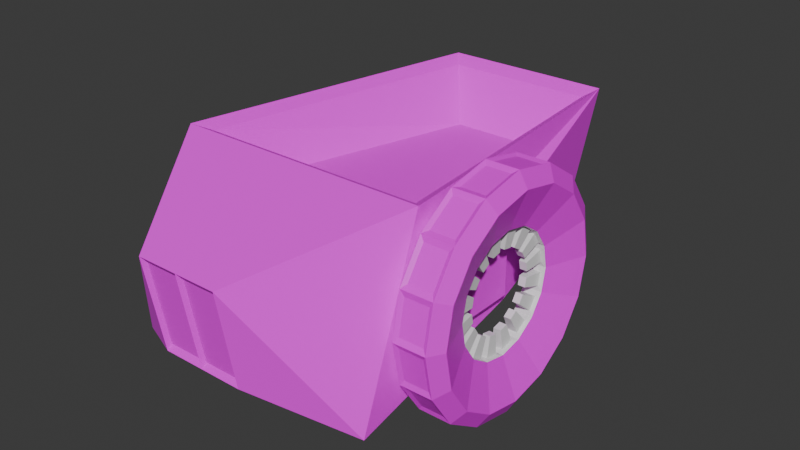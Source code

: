 # Source: Chasis.blend  (saved by Blender 5.1.30; exported with 4.5.12 LTS)
import bpy
from mathutils import Matrix  # noqa: F401  (used for matrix-valued properties, if any)

bpy.ops.wm.read_factory_settings(use_empty=True)
scene = bpy.context.scene
scene.name = 'Scene'

# ---- collections
col_collection = bpy.data.collections.new('Collection'); scene.collection.children.link(col_collection)

# ---- images (referenced by path relative to the original .blend; pixels are not part of the script)
import os
ASSET_DIR = os.environ.get("B2B_ASSET_DIR", "")  # directory of the original .blend (textures are referenced by path, not embedded)
HERE = os.path.dirname(os.path.abspath(__file__))  # packed textures are extracted next to this script under _unpacked/

def load_image(name, relpath, width, height, colorspace="sRGB"):
    """Load a texture the original file referenced (path relative to the .blend, or extracted next to this script)."""
    p = next((c for c in (os.path.join(HERE, relpath), os.path.join(ASSET_DIR, relpath)) if relpath and os.path.exists(c)), "")
    if p:
        img = bpy.data.images.load(p, check_existing=True)
        img.name = name
    else:  # same state as the original file: an image datablock whose file is absent (Cycles renders it pink)
        img = bpy.data.images.new(name, width, height)
        img.source = "FILE"
        img.filepath = "//" + (relpath or name)
    img.colorspace_settings.name = colorspace
    return img
img_metal_01_black_1_rust_png = load_image('Metal_01_Black_1_Rust.png', 'Metal_01_Black_1_Rust.png', 1024, 1024, 'sRGB')
img_s2_concrete_lines_3_grey_hor_png = load_image('s2 Concrete Lines 3 Grey Hor.png', 's2 Concrete Lines 3 Grey Hor.png', 1024, 1024, 'sRGB')

# ---- materials (node trees are filled in below, after node groups)
mat_material_001 = bpy.data.materials.new('Material.001')
mat_grills = bpy.data.materials.new('Grills')
mat_outer = bpy.data.materials.new('Outer')
mat_inner = bpy.data.materials.new('Inner')

# ---- material node trees
mat_material_001.use_nodes = True; mat_material_001.node_tree.nodes.clear()
_N = mat_material_001.node_tree.nodes; _L = mat_material_001.node_tree.links
n0 = _N.new('ShaderNodeBsdfPrincipled'); n0.name = 'Principled BSDF'; n0.location = (-200, 100)
n0.inputs[2].default_value = 1.0
n1 = _N.new('ShaderNodeOutputMaterial'); n1.name = 'Material Output'; n1.location = (200, 100)
n2 = _N.new('ShaderNodeTexImage'); n2.name = 'Image Texture'; n2.location = (-489, 122)
n2.image = img_metal_01_black_1_rust_png
n2.interpolation = 'Closest'
_L.new(n0.outputs[0], n1.inputs[0])
_L.new(n2.outputs[0], n0.inputs[0])
n1.is_active_output = True
mat_grills.use_nodes = True; mat_grills.node_tree.nodes.clear()
_N = mat_grills.node_tree.nodes; _L = mat_grills.node_tree.links
n0 = _N.new('ShaderNodeBsdfPrincipled'); n0.name = 'Principled BSDF'; n0.location = (-200, 100)
n0.inputs[2].default_value = 1.0
n1 = _N.new('ShaderNodeOutputMaterial'); n1.name = 'Material Output'; n1.location = (200, 100)
n2 = _N.new('ShaderNodeTexImage'); n2.name = 'Image Texture'; n2.location = (-514, 111)
n2.image = img_s2_concrete_lines_3_grey_hor_png
_L.new(n0.outputs[0], n1.inputs[0])
_L.new(n2.outputs[0], n0.inputs[0])
n1.is_active_output = True
mat_outer.use_nodes = True; mat_outer.node_tree.nodes.clear()
_N = mat_outer.node_tree.nodes; _L = mat_outer.node_tree.links
n0 = _N.new('ShaderNodeBsdfPrincipled'); n0.name = 'Principled BSDF'; n0.location = (-200, 100)
n1 = _N.new('ShaderNodeOutputMaterial'); n1.name = 'Material Output'; n1.location = (200, 100)
n2 = _N.new('ShaderNodeTexImage'); n2.name = 'Image Texture'; n2.location = (-512, 98)
n2.image = img_metal_01_black_1_rust_png
_L.new(n0.outputs[0], n1.inputs[0])
_L.new(n2.outputs[0], n0.inputs[0])
n1.is_active_output = True
mat_inner.use_nodes = True; mat_inner.node_tree.nodes.clear()
_N = mat_inner.node_tree.nodes; _L = mat_inner.node_tree.links
n0 = _N.new('ShaderNodeBsdfPrincipled'); n0.name = 'Principled BSDF'; n0.location = (-200, 100)
n1 = _N.new('ShaderNodeOutputMaterial'); n1.name = 'Material Output'; n1.location = (200, 100)
_L.new(n0.outputs[0], n1.inputs[0])
n1.is_active_output = True

# ---- world
world_world = bpy.data.worlds.new('World'); scene.world = world_world
world_world.use_nodes = True; world_world.node_tree.nodes.clear()
_N = world_world.node_tree.nodes; _L = world_world.node_tree.links
n0 = _N.new('ShaderNodeOutputWorld'); n0.name = 'World Output'; n0.location = (200, 100)
n1 = _N.new('ShaderNodeBackground'); n1.name = 'Background'; n1.location = (-200, 100)
n1.inputs[0].default_value = (0.05088, 0.05088, 0.05088, 1.0)
_L.new(n1.outputs[0], n0.inputs[0])
n0.is_active_output = True
world_world.color = (0.05088, 0.05088, 0.05088)
world_world.sun_shadow_jitter_overblur = 0.0

# ---- meshes
me_cube_002 = bpy.data.meshes.new('Cube.002')
me_cube_002.from_pydata([(0.3777, -0.5859, -0.2468), (0.3777, -0.3942, 0.2794), (0.2535, 0.4455, -0.118), (0.2535, 0.5859, 0.2468), (0.1242, -0.7313, -0.14), (0.1242, -0.7804, 0.14), (0.3368, -0.3533, 0.2577), (0.2213, 0.545, 0.2251), (0.2183, -0.2152, 0.1307), (0.1085, 0.4069, 0.09809), (2.561e-08, -0.5859, -0.2468), (1.723e-08, -0.3942, 0.2794), (-1.947e-08, 0.4455, -0.118), (-2.561e-08, 0.5859, 0.2468), (3.197e-08, -0.7313, -0.14), (3.411e-08, -0.7804, 0.14), (1.544e-08, -0.3533, 0.2577), (-2.382e-08, 0.545, 0.2251), (9.405e-09, -0.2152, 0.1307), (-1.778e-08, 0.4069, 0.09809), (0.3791, -0.2814, -0.1185), (0.3791, -0.2814, 0.1185), (0.3791, -0.04515, 0.1185), (0.3791, -0.04515, -0.1185), (0.4149, -0.2338, -0.07078), (0.4149, -0.2338, 0.07078), (0.4149, -0.09273, 0.07078), (0.4149, -0.09273, -0.07078), (0.008644, -0.765, 0.1205), (0.1155, -0.765, 0.1205), (0.1155, -0.7227, -0.1205), (0.008644, -0.7227, -0.1205), (-2.787e-08, 0.6375, 0.104), (0.1214, 0.6375, 0.104), (0.1214, 0.6375, 0.02465), (-2.787e-08, 0.6375, 0.02465)], [], [(15, 14, 31, 28), (1, 0, 20, 21), (10, 12, 2, 0), (0, 1, 5, 4), (10, 0, 4, 14), (6, 7, 9, 8), (11, 1, 6, 16), (1, 3, 7, 6), (19, 18, 8, 9), (16, 6, 8, 18), (7, 17, 19, 9), (1, 11, 15, 5), (14, 4, 30, 31), (3, 13, 17, 7), (20, 23, 27, 24), (0, 2, 23, 20), (3, 1, 21, 22), (2, 3, 22, 23), (27, 26, 25, 24), (21, 20, 24, 25), (22, 21, 25, 26), (23, 22, 26, 27), (2, 12, 35, 34), (4, 5, 29, 30), (5, 15, 28, 29), (30, 29, 28, 31), (35, 32, 33, 34), (13, 3, 33, 32), (3, 2, 34, 33)])
me_cube_002.polygons.foreach_set('material_index', [0, 0, 0, 0, 0, 0, 0, 0, 0, 0, 0, 0, 0, 0, 0, 0, 0, 0, 0, 0, 0, 0, 0, 0, 0, 1, 0, 0, 0])
_uv = me_cube_002.uv_layers.new(name='UVMap')
_uv.uv.foreach_set('vector', [0.7157, 0.8007, 0.5655, 0.6881, 0.5808, 0.6894, 0.7065, 0.7845, 0.02344, 0.2649, 0.3376, 0.1586, 0.2545, 0.3294, 0.1151, 0.3268, 0.543, 0.2102, 0.3948, 0.7925, 0.2529, 0.7627, 0.3376, 0.1586, 0.6707, 0.4618, 0.9673, 0.5924, 0.7376, 0.7332, 0.6187, 0.6331, 0.4988, 0.602, 0.6707, 0.4618, 0.6187, 0.6331, 0.5655, 0.6881, 0.9928, 0.006343, 0.9928, 0.5221, 0.8967, 0.4537, 0.9139, 0.09688, 0.9631, 0.8127, 0.9673, 0.5924, 0.9931, 0.6168, 0.9894, 0.8128, 0.02344, 0.2649, 0.03333, 0.8013, 0.007613, 0.7861, 0.000716, 0.2906, 0.8367, 0.4645, 0.7914, 0.1056, 0.9139, 0.09688, 0.8967, 0.4537, 0.7916, 0.0001506, 0.9928, 0.006343, 0.9139, 0.09688, 0.7914, 0.1056, 0.9928, 0.5221, 0.8693, 0.5646, 0.8367, 0.4645, 0.8967, 0.4537, 0.9673, 0.5924, 0.9631, 0.8127, 0.7157, 0.8007, 0.7376, 0.7332, 0.5655, 0.6881, 0.6187, 0.6331, 0.6217, 0.6453, 0.5808, 0.6894, 0.03333, 0.8013, 0.03515, 0.9227, 0.008576, 0.9196, 0.007613, 0.7861, 0.2545, 0.3294, 0.2453, 0.4671, 0.2178, 0.4356, 0.2228, 0.359, 0.3376, 0.1586, 0.2529, 0.7627, 0.2453, 0.4671, 0.2545, 0.3294, 0.03333, 0.8013, 0.02344, 0.2649, 0.1151, 0.3268, 0.1152, 0.4604, 0.2529, 0.7627, 0.03333, 0.8013, 0.1152, 0.4604, 0.2453, 0.4671, 0.2178, 0.4356, 0.1446, 0.4314, 0.1458, 0.3567, 0.2228, 0.359, 0.1151, 0.3268, 0.2545, 0.3294, 0.2228, 0.359, 0.1458, 0.3567, 0.1152, 0.4604, 0.1151, 0.3268, 0.1458, 0.3567, 0.1446, 0.4314, 0.2453, 0.4671, 0.1152, 0.4604, 0.1446, 0.4314, 0.2178, 0.4356, 0.2529, 0.7627, 0.2755, 0.9308, 0.13, 0.9529, 0.136, 0.8873, 0.6187, 0.6331, 0.7376, 0.7332, 0.7254, 0.7318, 0.6217, 0.6453, 0.7376, 0.7332, 0.7157, 0.8007, 0.7065, 0.7845, 0.7254, 0.7318, 0.6023, 0.3821, 0.6023, 0.02029, 0.7604, 0.02029, 0.7604, 0.3821, 0.13, 0.9529, 0.0753, 0.9473, 0.09321, 0.8824, 0.136, 0.8873, 0.03515, 0.9227, 0.03333, 0.8013, 0.09321, 0.8824, 0.0753, 0.9473, 0.03333, 0.8013, 0.2529, 0.7627, 0.136, 0.8873, 0.09321, 0.8824])
me_cube_002.materials.append(mat_material_001)
me_cube_002.materials.append(mat_grills)
me_cube_002.update()
me_torus = bpy.data.meshes.new('Torus')
me_torus.from_pydata([(0.07148, 0.2889, -4.205e-10), (-0.07148, 0.2889, 9.418e-09), (0.07148, 0.2669, 0.1105), (-0.07148, 0.2669, 0.1105), (0.07148, 0.2043, 0.2043), (-0.07148, 0.2043, 0.2043), (0.07148, 0.1105, 0.2669), (-0.07148, 0.1105, 0.2669), (0.07148, 1.407e-07, 0.2889), (-0.07148, 1.345e-07, 0.2889), (0.07148, -0.1105, 0.2669), (-0.07148, -0.1105, 0.2669), (0.07148, -0.2043, 0.2043), (-0.07148, -0.2043, 0.2043), (0.07148, -0.2669, 0.1105), (-0.07148, -0.2669, 0.1105), (0.07148, -0.2889, 2.418e-08), (-0.07148, -0.2889, 3.402e-08), (0.07148, -0.2669, -0.1105), (-0.07148, -0.2669, -0.1105), (0.07148, -0.2043, -0.2043), (-0.07148, -0.2043, -0.2043), (0.07148, -0.1105, -0.2669), (-0.07148, -0.1105, -0.2669), (0.07148, 1.407e-07, -0.2889), (-0.07148, 1.345e-07, -0.2889), (0.07148, 0.1105, -0.2669), (-0.07148, 0.1105, -0.2669), (0.07148, 0.2043, -0.2043), (-0.07148, 0.2043, -0.2043), (0.07148, 0.2669, -0.1105), (-0.07148, 0.2669, -0.1105), (0.04665, 0.3319, 1.146e-09), (-0.04665, 0.3319, 7.567e-09), (-0.04665, 0.3066, 0.127), (0.04665, 0.3066, 0.127), (-0.04665, 0.2347, 0.2347), (0.04665, 0.2347, 0.2347), (-0.04665, 0.127, 0.3066), (0.04665, 0.127, 0.3066), (-0.04665, 1.356e-07, 0.3319), (0.04665, 1.397e-07, 0.3319), (-0.04665, -0.127, 0.3066), (0.04665, -0.127, 0.3066), (-0.04665, -0.2347, 0.2347), (0.04665, -0.2347, 0.2347), (-0.04665, -0.3066, 0.127), (0.04665, -0.3066, 0.127), (-0.04665, -0.3319, 3.615e-08), (0.04665, -0.3319, 2.973e-08), (-0.04665, -0.3066, -0.127), (0.04665, -0.3066, -0.127), (-0.04665, -0.2347, -0.2347), (0.04665, -0.2347, -0.2347), (-0.04665, -0.127, -0.3066), (0.04665, -0.127, -0.3066), (-0.04665, 1.356e-07, -0.3319), (0.04665, 1.397e-07, -0.3319), (-0.04665, 0.127, -0.3066), (0.04665, 0.127, -0.3066), (-0.04665, 0.2347, -0.2347), (0.04665, 0.2347, -0.2347), (-0.04665, 0.3066, -0.127), (0.04665, 0.3066, -0.127), (0.02679, 0.1718, 4.874e-09), (0.02679, 0.1587, 0.06574), (-0.02679, 0.1718, 1.073e-08), (-0.02679, 0.1587, 0.06574), (0.02679, 0.1215, 0.1215), (-0.02679, 0.1215, 0.1215), (0.02679, 0.06574, 0.1587), (-0.02679, 0.06574, 0.1587), (0.02679, 1.128e-07, 0.1718), (-0.02679, 1.104e-07, 0.1718), (0.02679, -0.06574, 0.1587), (-0.02679, -0.06574, 0.1587), (0.02679, -0.1215, 0.1215), (-0.02679, -0.1215, 0.1215), (0.02679, -0.1587, 0.06574), (-0.02679, -0.1587, 0.06574), (0.02679, -0.1718, 1.95e-08), (-0.02679, -0.1718, 2.535e-08), (0.02679, -0.1587, -0.06574), (-0.02679, -0.1587, -0.06574), (0.02679, -0.1215, -0.1215), (-0.02679, -0.1215, -0.1215), (0.02679, -0.06574, -0.1587), (-0.02679, -0.06574, -0.1587), (0.02679, 1.128e-07, -0.1718), (-0.02679, 1.104e-07, -0.1718), (0.02679, 0.06574, -0.1587), (-0.02679, 0.06574, -0.1587), (0.02679, 0.1215, -0.1215), (-0.02679, 0.1215, -0.1215), (0.02679, 0.1587, -0.06574), (-0.02679, 0.1587, -0.06574), (-0.03515, 0.3234, 0.01459), (-0.03515, 0.3044, 0.1103), (0.03515, 0.3044, 0.1103), (0.03515, 0.3234, 0.01459), (-0.03515, 0.2932, 0.1373), (-0.03515, 0.239, 0.2184), (0.03515, 0.239, 0.2184), (0.03515, 0.2932, 0.1373), (-0.03515, 0.2184, 0.239), (-0.03515, 0.1373, 0.2932), (0.03515, 0.1373, 0.2932), (0.03515, 0.2184, 0.239), (-0.03515, 0.1103, 0.3044), (-0.03515, 0.01459, 0.3234), (0.03515, 0.01459, 0.3234), (0.03515, 0.1103, 0.3044), (-0.03515, -0.01459, 0.3234), (-0.03515, -0.1103, 0.3044), (0.03515, -0.1103, 0.3044), (0.03515, -0.01459, 0.3234), (-0.03515, -0.1373, 0.2932), (-0.03515, -0.2184, 0.239), (0.03515, -0.2184, 0.239), (0.03515, -0.1373, 0.2932), (-0.03515, -0.239, 0.2184), (-0.03515, -0.2932, 0.1373), (0.03515, -0.2932, 0.1373), (0.03515, -0.239, 0.2184), (-0.03515, -0.3044, 0.1103), (-0.03515, -0.3234, 0.01459), (0.03515, -0.3234, 0.01459), (0.03515, -0.3044, 0.1103), (-0.03515, -0.3234, -0.01459), (-0.03515, -0.3044, -0.1103), (0.03515, -0.3044, -0.1103), (0.03515, -0.3234, -0.01459), (-0.03515, -0.2932, -0.1373), (-0.03515, -0.239, -0.2184), (0.03515, -0.239, -0.2184), (0.03515, -0.2932, -0.1373), (-0.03515, -0.2184, -0.239), (-0.03515, -0.1373, -0.2932), (0.03515, -0.1373, -0.2932), (0.03515, -0.2184, -0.239), (-0.03515, -0.1103, -0.3044), (-0.03515, -0.01459, -0.3234), (0.03515, -0.01459, -0.3234), (0.03515, -0.1103, -0.3044), (-0.03515, 0.01459, -0.3234), (-0.03515, 0.1103, -0.3044), (0.03515, 0.1103, -0.3044), (0.03515, 0.01459, -0.3234), (-0.03515, 0.1373, -0.2932), (-0.03515, 0.2184, -0.239), (0.03515, 0.2184, -0.239), (0.03515, 0.1373, -0.2932), (-0.03515, 0.239, -0.2184), (-0.03515, 0.2932, -0.1373), (0.03515, 0.2932, -0.1373), (0.03515, 0.239, -0.2184), (0.03515, 0.3234, -0.01459), (0.03515, 0.3044, -0.1103), (-0.03515, 0.3044, -0.1103), (-0.03515, 0.3234, -0.01459), (0.01535, 0.1672, 0.01368), (0.01535, 0.1598, 0.05136), (-0.01535, 0.1598, 0.05136), (-0.01535, 0.1672, 0.01368), (0.01535, 0.1493, 0.07664), (0.01535, 0.1279, 0.1086), (-0.01535, 0.1279, 0.1086), (-0.01535, 0.1493, 0.07664), (0.01535, 0.1086, 0.1279), (0.01535, 0.07664, 0.1493), (-0.01535, 0.07664, 0.1493), (-0.01535, 0.1086, 0.1279), (0.01535, 0.05136, 0.1598), (0.01535, 0.01368, 0.1672), (-0.01535, 0.01368, 0.1672), (-0.01535, 0.05136, 0.1598), (0.01535, -0.01368, 0.1672), (0.01535, -0.05136, 0.1598), (-0.01535, -0.05136, 0.1598), (-0.01535, -0.01368, 0.1672), (0.01535, -0.07664, 0.1493), (0.01535, -0.1086, 0.1279), (-0.01535, -0.1086, 0.1279), (-0.01535, -0.07664, 0.1493), (0.01535, -0.1279, 0.1086), (0.01535, -0.1493, 0.07664), (-0.01535, -0.1493, 0.07664), (-0.01535, -0.1279, 0.1086), (0.01535, -0.1598, 0.05136), (0.01535, -0.1672, 0.01368), (-0.01535, -0.1672, 0.01368), (-0.01535, -0.1598, 0.05136), (0.01535, -0.1672, -0.01368), (0.01535, -0.1598, -0.05136), (-0.01535, -0.1598, -0.05136), (-0.01535, -0.1672, -0.01368), (0.01535, -0.1493, -0.07664), (0.01535, -0.1279, -0.1086), (-0.01535, -0.1279, -0.1086), (-0.01535, -0.1493, -0.07664), (0.01535, -0.1086, -0.1279), (0.01535, -0.07664, -0.1493), (-0.01535, -0.07664, -0.1493), (-0.01535, -0.1086, -0.1279), (0.01535, -0.05136, -0.1598), (0.01535, -0.01368, -0.1672), (-0.01535, -0.01368, -0.1672), (-0.01535, -0.05136, -0.1598), (0.01535, 0.01368, -0.1672), (0.01535, 0.05136, -0.1598), (-0.01535, 0.05136, -0.1598), (-0.01535, 0.01368, -0.1672), (0.01535, 0.07664, -0.1493), (0.01535, 0.1086, -0.1279), (-0.01535, 0.1086, -0.1279), (-0.01535, 0.07664, -0.1493), (0.01535, 0.1279, -0.1086), (0.01535, 0.1493, -0.07664), (-0.01535, 0.1493, -0.07664), (-0.01535, 0.1279, -0.1086), (0.01535, 0.1598, -0.05136), (0.01535, 0.1672, -0.01368), (-0.01535, 0.1672, -0.01368), (-0.01535, 0.1598, -0.05136), (0.0103, 0.1071, 0.03445), (0.0103, 0.1122, 0.009177), (-0.0103, 0.1071, 0.03445), (-0.0103, 0.1122, 0.009177), (0.0103, 0.08581, 0.07283), (0.0103, 0.1001, 0.0514), (-0.0103, 0.08581, 0.07283), (-0.0103, 0.1001, 0.0514), (0.0103, 0.0514, 0.1001), (0.0103, 0.07283, 0.08581), (-0.0103, 0.0514, 0.1001), (-0.0103, 0.07283, 0.08581), (0.0103, 0.009177, 0.1122), (0.0103, 0.03445, 0.1071), (-0.0103, 0.009177, 0.1122), (-0.0103, 0.03445, 0.1071), (0.0103, -0.03445, 0.1071), (0.0103, -0.009177, 0.1122), (-0.0103, -0.03445, 0.1071), (-0.0103, -0.009177, 0.1122), (0.0103, -0.07283, 0.08581), (0.0103, -0.0514, 0.1001), (-0.0103, -0.07283, 0.08581), (-0.0103, -0.0514, 0.1001), (0.0103, -0.1001, 0.0514), (0.0103, -0.08581, 0.07283), (-0.0103, -0.1001, 0.0514), (-0.0103, -0.08581, 0.07283), (0.0103, -0.1122, 0.009177), (0.0103, -0.1071, 0.03445), (-0.0103, -0.1122, 0.009177), (-0.0103, -0.1071, 0.03445), (0.0103, -0.1071, -0.03445), (0.0103, -0.1122, -0.009177), (-0.0103, -0.1071, -0.03445), (-0.0103, -0.1122, -0.009177), (0.0103, -0.08581, -0.07283), (0.0103, -0.1001, -0.0514), (-0.0103, -0.08581, -0.07283), (-0.0103, -0.1001, -0.0514), (0.0103, -0.0514, -0.1001), (0.0103, -0.07283, -0.08581), (-0.0103, -0.0514, -0.1001), (-0.0103, -0.07283, -0.08581), (0.0103, -0.009177, -0.1122), (0.0103, -0.03445, -0.1071), (-0.0103, -0.009177, -0.1122), (-0.0103, -0.03445, -0.1071), (0.0103, 0.03445, -0.1071), (0.0103, 0.009177, -0.1122), (-0.0103, 0.03445, -0.1071), (-0.0103, 0.009177, -0.1122), (0.0103, 0.07283, -0.08581), (0.0103, 0.0514, -0.1001), (-0.0103, 0.07283, -0.08581), (-0.0103, 0.0514, -0.1001), (0.0103, 0.1001, -0.0514), (0.0103, 0.08581, -0.07283), (-0.0103, 0.1001, -0.0514), (-0.0103, 0.08581, -0.07283), (0.0103, 0.1122, -0.009177), (0.0103, 0.1071, -0.03445), (-0.0103, 0.1122, -0.009177), (-0.0103, 0.1071, -0.03445)], [], [(13, 11, 75, 77), (20, 22, 86, 84), (2, 4, 68, 65), (21, 19, 83, 85), (3, 1, 66, 67), (28, 30, 94, 92), (10, 12, 76, 74), (29, 27, 91, 93), (11, 9, 73, 75), (18, 20, 84, 82), (19, 17, 81, 83), (0, 2, 65, 64), (26, 28, 92, 90), (8, 10, 74, 72), (27, 25, 89, 91), (9, 7, 71, 73), (63, 32, 0, 30), (32, 35, 2, 0), (1, 3, 34, 33), (31, 1, 33, 62), (3, 5, 36, 34), (35, 37, 4, 2), (5, 7, 38, 36), (37, 39, 6, 4), (7, 9, 40, 38), (39, 41, 8, 6), (9, 11, 42, 40), (41, 43, 10, 8), (11, 13, 44, 42), (43, 45, 12, 10), (13, 15, 46, 44), (45, 47, 14, 12), (15, 17, 48, 46), (47, 49, 16, 14), (17, 19, 50, 48), (49, 51, 18, 16), (19, 21, 52, 50), (51, 53, 20, 18), (21, 23, 54, 52), (53, 55, 22, 20), (23, 25, 56, 54), (55, 57, 24, 22), (25, 27, 58, 56), (57, 59, 26, 24), (27, 29, 60, 58), (59, 61, 28, 26), (29, 31, 62, 60), (61, 63, 30, 28), (285, 284, 286, 287), (281, 280, 282, 283), (277, 276, 278, 279), (273, 272, 274, 275), (269, 268, 270, 271), (265, 264, 266, 267), (261, 260, 262, 263), (257, 256, 258, 259), (253, 252, 254, 255), (249, 248, 250, 251), (245, 244, 246, 247), (241, 240, 242, 243), (237, 236, 238, 239), (233, 232, 234, 235), (229, 228, 230, 231), (225, 224, 226, 227), (31, 29, 93, 95), (12, 14, 78, 76), (30, 0, 64, 94), (5, 3, 67, 69), (23, 21, 85, 87), (1, 31, 95, 66), (4, 6, 70, 68), (22, 24, 88, 86), (15, 13, 77, 79), (14, 16, 80, 78), (7, 5, 69, 71), (25, 23, 87, 89), (6, 8, 72, 70), (24, 26, 90, 88), (17, 15, 79, 81), (16, 18, 82, 80), (96, 97, 98, 99), (34, 97, 96, 33), (35, 98, 97, 34), (32, 99, 98, 35), (33, 96, 99, 32), (100, 101, 102, 103), (36, 101, 100, 34), (37, 102, 101, 36), (35, 103, 102, 37), (34, 100, 103, 35), (104, 105, 106, 107), (38, 105, 104, 36), (39, 106, 105, 38), (37, 107, 106, 39), (36, 104, 107, 37), (108, 109, 110, 111), (40, 109, 108, 38), (41, 110, 109, 40), (39, 111, 110, 41), (38, 108, 111, 39), (112, 113, 114, 115), (42, 113, 112, 40), (43, 114, 113, 42), (41, 115, 114, 43), (40, 112, 115, 41), (116, 117, 118, 119), (44, 117, 116, 42), (45, 118, 117, 44), (43, 119, 118, 45), (42, 116, 119, 43), (120, 121, 122, 123), (46, 121, 120, 44), (47, 122, 121, 46), (45, 123, 122, 47), (44, 120, 123, 45), (124, 125, 126, 127), (48, 125, 124, 46), (49, 126, 125, 48), (47, 127, 126, 49), (46, 124, 127, 47), (128, 129, 130, 131), (50, 129, 128, 48), (51, 130, 129, 50), (49, 131, 130, 51), (48, 128, 131, 49), (132, 133, 134, 135), (52, 133, 132, 50), (53, 134, 133, 52), (51, 135, 134, 53), (50, 132, 135, 51), (136, 137, 138, 139), (54, 137, 136, 52), (55, 138, 137, 54), (53, 139, 138, 55), (52, 136, 139, 53), (140, 141, 142, 143), (56, 141, 140, 54), (57, 142, 141, 56), (55, 143, 142, 57), (54, 140, 143, 55), (144, 145, 146, 147), (58, 145, 144, 56), (59, 146, 145, 58), (57, 147, 146, 59), (56, 144, 147, 57), (148, 149, 150, 151), (60, 149, 148, 58), (61, 150, 149, 60), (59, 151, 150, 61), (58, 148, 151, 59), (152, 153, 154, 155), (62, 153, 152, 60), (63, 154, 153, 62), (61, 155, 154, 63), (60, 152, 155, 61), (156, 157, 158, 159), (63, 157, 156, 32), (62, 158, 157, 63), (33, 159, 158, 62), (32, 156, 159, 33), (196, 197, 260, 261), (65, 161, 160, 64), (67, 162, 161, 65), (66, 163, 162, 67), (64, 160, 163, 66), (210, 211, 275, 274), (68, 165, 164, 65), (69, 166, 165, 68), (67, 167, 166, 69), (65, 164, 167, 67), (171, 168, 233, 235), (70, 169, 168, 68), (71, 170, 169, 70), (69, 171, 170, 71), (68, 168, 171, 69), (209, 210, 274, 272), (72, 173, 172, 70), (73, 174, 173, 72), (71, 175, 174, 73), (70, 172, 175, 71), (223, 220, 285, 287), (74, 177, 176, 72), (75, 178, 177, 74), (73, 179, 178, 75), (72, 176, 179, 73), (170, 171, 235, 234), (76, 181, 180, 74), (77, 182, 181, 76), (75, 183, 182, 77), (74, 180, 183, 75), (208, 209, 272, 273), (78, 185, 184, 76), (79, 186, 185, 78), (77, 187, 186, 79), (76, 184, 187, 77), (222, 223, 287, 286), (80, 189, 188, 78), (81, 190, 189, 80), (79, 191, 190, 81), (78, 188, 191, 79), (169, 170, 234, 232), (82, 193, 192, 80), (83, 194, 193, 82), (81, 195, 194, 83), (80, 192, 195, 81), (183, 180, 245, 247), (84, 197, 196, 82), (85, 198, 197, 84), (83, 199, 198, 85), (82, 196, 199, 83), (221, 222, 286, 284), (86, 201, 200, 84), (87, 202, 201, 86), (85, 203, 202, 87), (84, 200, 203, 85), (168, 169, 232, 233), (88, 205, 204, 86), (89, 206, 205, 88), (87, 207, 206, 89), (86, 204, 207, 87), (182, 183, 247, 246), (90, 209, 208, 88), (91, 210, 209, 90), (89, 211, 210, 91), (88, 208, 211, 89), (220, 221, 284, 285), (92, 213, 212, 90), (93, 214, 213, 92), (91, 215, 214, 93), (90, 212, 215, 91), (181, 182, 246, 244), (94, 217, 216, 92), (95, 218, 217, 94), (93, 219, 218, 95), (92, 216, 219, 93), (195, 192, 257, 259), (64, 221, 220, 94), (66, 222, 221, 64), (95, 223, 222, 66), (94, 220, 223, 95), (211, 208, 273, 275), (197, 198, 262, 260), (198, 199, 263, 262), (184, 185, 248, 249), (199, 196, 261, 263), (185, 186, 250, 248), (186, 187, 251, 250), (172, 173, 236, 237), (187, 184, 249, 251), (173, 174, 238, 236), (212, 213, 276, 277), (174, 175, 239, 238), (160, 161, 224, 225), (213, 214, 278, 276), (175, 172, 237, 239), (161, 162, 226, 224), (214, 215, 279, 278), (200, 201, 264, 265), (162, 163, 227, 226), (215, 212, 277, 279), (201, 202, 266, 264), (163, 160, 225, 227), (202, 203, 267, 266), (188, 189, 252, 253), (203, 200, 265, 267), (189, 190, 254, 252), (190, 191, 255, 254), (176, 177, 240, 241), (191, 188, 253, 255), (177, 178, 242, 240), (216, 217, 280, 281), (178, 179, 243, 242), (164, 165, 228, 229), (217, 218, 282, 280), (179, 176, 241, 243), (165, 166, 230, 228), (218, 219, 283, 282), (204, 205, 268, 269), (166, 167, 231, 230), (219, 216, 281, 283), (205, 206, 270, 268), (167, 164, 229, 231), (206, 207, 271, 270), (192, 193, 256, 257), (207, 204, 269, 271), (193, 194, 258, 256), (194, 195, 259, 258), (180, 181, 244, 245)])
me_torus.polygons.foreach_set('material_index', [0, 0, 0, 0, 0, 0, 0, 0, 0, 0, 0, 0, 0, 0, 0, 0, 0, 0, 0, 0, 0, 0, 0, 0, 0, 0, 0, 0, 0, 0, 0, 0, 0, 0, 0, 0, 0, 0, 0, 0, 0, 0, 0, 0, 0, 0, 0, 0, 1, 1, 1, 1, 1, 1, 1, 1, 1, 1, 1, 1, 1, 1, 1, 1, 0, 0, 0, 0, 0, 0, 0, 0, 0, 0, 0, 0, 0, 0, 0, 0, 0, 0, 0, 0, 0, 0, 0, 0, 0, 0, 0, 0, 0, 0, 0, 0, 0, 0, 0, 0, 0, 0, 0, 0, 0, 0, 0, 0, 0, 0, 0, 0, 0, 0, 0, 0, 0, 0, 0, 0, 0, 0, 0, 0, 0, 0, 0, 0, 0, 0, 0, 0, 0, 0, 0, 0, 0, 0, 0, 0, 0, 0, 0, 0, 0, 0, 0, 0, 0, 0, 0, 0, 0, 0, 0, 0, 0, 0, 0, 0, 1, 1, 1, 1, 1, 1, 1, 1, 1, 1, 1, 1, 1, 1, 1, 1, 1, 1, 1, 1, 1, 1, 1, 1, 1, 1, 1, 1, 1, 1, 1, 1, 1, 1, 1, 1, 1, 1, 1, 1, 1, 1, 1, 1, 1, 1, 1, 1, 1, 1, 1, 1, 1, 1, 1, 1, 1, 1, 1, 1, 1, 1, 1, 1, 1, 1, 1, 1, 1, 1, 1, 1, 1, 1, 1, 1, 1, 1, 1, 1, 1, 1, 1, 1, 1, 1, 1, 1, 1, 1, 1, 1, 1, 1, 1, 1, 1, 1, 1, 1, 1, 1, 1, 1, 1, 1, 1, 1, 1, 1, 1, 1, 1, 1, 1, 1, 1, 1, 1, 1, 1, 1, 1, 1, 1, 1, 1, 1])
_uv = me_torus.uv_layers.new(name='UVMap')
_uv.uv.foreach_set('vector', [0.07772, 0.3654, 0.07599, 0.4255, 0.01063, 0.4114, 0.01166, 0.3757, 0.1713, 0.1271, 0.1703, 0.06594, 0.2374, 0.07721, 0.238, 0.1136, 0.171, 0.6748, 0.1704, 0.6129, 0.2383, 0.6248, 0.2386, 0.6617, 0.07568, 0.1279, 0.07683, 0.1879, 0.01107, 0.177, 0.01038, 0.1413, 0.07255, 0.6744, 0.07341, 0.7376, 0.004125, 0.7258, 0.003615, 0.6882, 0.1721, 0.8676, 0.1739, 0.8026, 0.2446, 0.8177, 0.2436, 0.8564, 0.1719, 0.4263, 0.1707, 0.3652, 0.2377, 0.3762, 0.2384, 0.4125, 0.07196, 0.8675, 0.07268, 0.9307, 0.003423, 0.9187, 0.002994, 0.8811, 0.07599, 0.4255, 0.07317, 0.4881, 0.005278, 0.4723, 0.006954, 0.4351, 0.1698, 0.188, 0.1713, 0.1271, 0.2376, 0.1411, 0.2367, 0.1773, 0.07683, 0.1879, 0.07834, 0.2469, 0.01348, 0.2366, 0.01258, 0.2015, 0.1722, 0.738, 0.171, 0.6748, 0.2402, 0.6862, 0.241, 0.7238, 0.1709, 0.9308, 0.1721, 0.8676, 0.2409, 0.8817, 0.2402, 0.9192, 0.1728, 0.4891, 0.1719, 0.4263, 0.2408, 0.438, 0.2413, 0.4754, 0.07268, 0.9307, 0.06774, 0.9936, 1.104e-08, 0.9755, 0.002939, 0.9381, 0.07317, 0.4881, 0.07464, 0.551, 0.005586, 0.5398, 0.004713, 0.5024, 0.146, 0.8025, 0.1457, 0.7381, 0.1722, 0.738, 0.1739, 0.8026, 0.1457, 0.7381, 0.145, 0.6747, 0.171, 0.6748, 0.1722, 0.738, 0.07341, 0.7376, 0.07255, 0.6744, 0.0994, 0.6747, 0.09904, 0.7379, 0.07094, 0.8024, 0.07341, 0.7376, 0.09904, 0.7379, 0.09876, 0.8027, 0.07255, 0.6744, 0.07522, 0.6123, 0.09993, 0.6126, 0.0994, 0.6747, 0.145, 0.6747, 0.1449, 0.6126, 0.1704, 0.6129, 0.171, 0.6748, 0.07522, 0.6123, 0.07464, 0.551, 0.1004, 0.551, 0.09993, 0.6126, 0.1449, 0.6126, 0.1457, 0.5512, 0.1704, 0.5517, 0.1704, 0.6129, 0.07464, 0.551, 0.07317, 0.4881, 0.1001, 0.4884, 0.1004, 0.551, 0.1457, 0.5512, 0.1459, 0.4888, 0.1728, 0.4891, 0.1704, 0.5517, 0.07317, 0.4881, 0.07599, 0.4255, 0.1015, 0.4259, 0.1001, 0.4884, 0.1459, 0.4888, 0.1463, 0.4262, 0.1719, 0.4263, 0.1728, 0.4891, 0.07599, 0.4255, 0.07772, 0.3654, 0.1016, 0.3655, 0.1015, 0.4259, 0.1463, 0.4262, 0.1456, 0.3652, 0.1707, 0.3652, 0.1719, 0.4263, 0.07772, 0.3654, 0.07685, 0.3057, 0.1023, 0.3058, 0.1016, 0.3655, 0.1456, 0.3652, 0.1455, 0.3055, 0.17, 0.3055, 0.1707, 0.3652, 0.07685, 0.3057, 0.07834, 0.2469, 0.1019, 0.2469, 0.1023, 0.3058, 0.1455, 0.3055, 0.145, 0.2466, 0.1685, 0.2466, 0.17, 0.3055, 0.07834, 0.2469, 0.07683, 0.1879, 0.1014, 0.1878, 0.1019, 0.2469, 0.145, 0.2466, 0.1451, 0.1879, 0.1698, 0.188, 0.1685, 0.2466, 0.07683, 0.1879, 0.07568, 0.1279, 0.1008, 0.1278, 0.1014, 0.1878, 0.1451, 0.1879, 0.1451, 0.127, 0.1713, 0.1271, 0.1698, 0.188, 0.07568, 0.1279, 0.07389, 0.06696, 0.09992, 0.0661, 0.1008, 0.1278, 0.1451, 0.127, 0.1453, 0.06529, 0.1703, 0.06594, 0.1713, 0.1271, 0.07389, 0.06696, 0.07083, 0.005984, 0.09708, 0.000118, 0.09992, 0.0661, 0.1453, 0.06529, 0.1477, -2.207e-08, 0.1735, 0.005877, 0.1703, 0.06594, 0.06774, 0.9936, 0.07268, 0.9307, 0.09823, 0.9316, 0.09536, 1.0, 0.1481, 0.9998, 0.1454, 0.9315, 0.1709, 0.9308, 0.1757, 0.9935, 0.07268, 0.9307, 0.07196, 0.8675, 0.0985, 0.8676, 0.09823, 0.9316, 0.1454, 0.9315, 0.1455, 0.8675, 0.1721, 0.8676, 0.1709, 0.9308, 0.07196, 0.8675, 0.07094, 0.8024, 0.09876, 0.8027, 0.0985, 0.8676, 0.1455, 0.8675, 0.146, 0.8025, 0.1739, 0.8026, 0.1721, 0.8676, 0.5386, 0.1893, 0.5386, 0.1885, 0.5395, 0.189, 0.539, 0.1897, 0.5397, 0.1091, 0.5397, 0.1099, 0.5388, 0.1094, 0.5393, 0.1087, 0.5388, 0.03466, 0.5393, 0.03396, 0.5397, 0.03443, 0.5397, 0.03518, 0.4495, 0.08234, 0.4198, 0.02376, 0.4666, 9.029e-09, 0.4964, 0.05859, 0.3698, 0.1363, 0.3023, 0.1372, 0.3016, 0.08324, 0.3691, 0.08234, 0.3454, 0.7403, 0.3454, 0.741, 0.3445, 0.7405, 0.345, 0.7399, 0.3452, 0.6719, 0.3447, 0.6725, 0.3443, 0.6721, 0.3443, 0.6714, 0.3492, 0.3857, 0.3492, 0.3858, 0.3492, 0.3858, 0.3491, 0.3857, 0.3454, 0.8144, 0.3454, 0.8151, 0.3445, 0.8146, 0.345, 0.814, 0.3476, 0.2458, 0.3478, 0.2461, 0.3475, 0.246, 0.3472, 0.2456, 0.3472, 0.5973, 0.3458, 0.5984, 0.3447, 0.5974, 0.346, 0.5963, 0.3451, 0.4586, 0.3466, 0.4577, 0.3475, 0.4586, 0.3462, 0.4596, 0.3476, 0.3152, 0.3478, 0.3155, 0.3475, 0.3154, 0.3472, 0.3151, 0.3441, 0.8941, 0.344, 0.8934, 0.3449, 0.8939, 0.3444, 0.8945, 0.3492, 0.1756, 0.3492, 0.1756, 0.3493, 0.1756, 0.3493, 0.1757, 0.3451, 0.5281, 0.3466, 0.5272, 0.3475, 0.5281, 0.3462, 0.5291, 0.07094, 0.8024, 0.07196, 0.8675, 0.0006098, 0.8555, 2.207e-08, 0.8168, 0.1707, 0.3652, 0.17, 0.3055, 0.2355, 0.3168, 0.2359, 0.3524, 0.1739, 0.8026, 0.1722, 0.738, 0.2432, 0.7493, 0.2442, 0.7877, 0.07522, 0.6123, 0.07255, 0.6744, 0.005117, 0.6589, 0.006707, 0.6219, 0.07389, 0.06696, 0.07568, 0.1279, 0.008644, 0.1175, 0.00758, 0.08127, 0.07341, 0.7376, 0.07094, 0.8024, 0.0005858, 0.7866, 0.002054, 0.7481, 0.1704, 0.6129, 0.1704, 0.5517, 0.2373, 0.564, 0.2374, 0.6004, 0.1703, 0.06594, 0.1735, 0.005877, 0.2386, 0.02159, 0.2366, 0.0573, 0.07685, 0.3057, 0.07772, 0.3654, 0.0123, 0.3542, 0.01179, 0.3187, 0.17, 0.3055, 0.1685, 0.2466, 0.2332, 0.2569, 0.2341, 0.2919, 0.07464, 0.551, 0.07522, 0.6123, 0.008107, 0.6005, 0.007764, 0.564, 0.07083, 0.005984, 0.07389, 0.06696, 0.006608, 0.05794, 0.004791, 0.02168, 0.1704, 0.5517, 0.1728, 0.4891, 0.2408, 0.5044, 0.2393, 0.5416, 0.1757, 0.9935, 0.1709, 0.9308, 0.2405, 0.9384, 0.2433, 0.9757, 0.07834, 0.2469, 0.07685, 0.3057, 0.0129, 0.2922, 0.01378, 0.2572, 0.1685, 0.2466, 0.1698, 0.188, 0.2336, 0.2013, 0.2328, 0.2362, 0.1053, 0.7296, 0.1056, 0.6829, 0.1389, 0.6829, 0.1393, 0.7297, 0.0994, 0.6747, 0.1056, 0.6829, 0.1053, 0.7296, 0.09904, 0.7379, 0.145, 0.6747, 0.1389, 0.6829, 0.1056, 0.6829, 0.0994, 0.6747, 0.1457, 0.7381, 0.1393, 0.7297, 0.1389, 0.6829, 0.145, 0.6747, 0.09904, 0.7379, 0.1053, 0.7296, 0.1393, 0.7297, 0.1457, 0.7381, 0.1057, 0.6666, 0.106, 0.6208, 0.1388, 0.6206, 0.1388, 0.6665, 0.09993, 0.6126, 0.106, 0.6208, 0.1057, 0.6666, 0.0994, 0.6747, 0.1449, 0.6126, 0.1388, 0.6206, 0.106, 0.6208, 0.09993, 0.6126, 0.145, 0.6747, 0.1388, 0.6665, 0.1388, 0.6206, 0.1449, 0.6126, 0.0994, 0.6747, 0.1057, 0.6666, 0.1388, 0.6665, 0.145, 0.6747, 0.1061, 0.6046, 0.1064, 0.5592, 0.1395, 0.5593, 0.1389, 0.6046, 0.1004, 0.551, 0.1064, 0.5592, 0.1061, 0.6046, 0.09993, 0.6126, 0.1457, 0.5512, 0.1395, 0.5593, 0.1064, 0.5592, 0.1004, 0.551, 0.1449, 0.6126, 0.1389, 0.6046, 0.1395, 0.5593, 0.1457, 0.5512, 0.09993, 0.6126, 0.1061, 0.6046, 0.1389, 0.6046, 0.1449, 0.6126, 0.1065, 0.5429, 0.1064, 0.4966, 0.1397, 0.497, 0.1395, 0.5431, 0.1001, 0.4884, 0.1064, 0.4966, 0.1065, 0.5429, 0.1004, 0.551, 0.1459, 0.4888, 0.1397, 0.497, 0.1064, 0.4966, 0.1001, 0.4884, 0.1457, 0.5512, 0.1395, 0.5431, 0.1397, 0.497, 0.1459, 0.4888, 0.1004, 0.551, 0.1065, 0.5429, 0.1395, 0.5431, 0.1457, 0.5512, 0.1065, 0.4802, 0.1074, 0.434, 0.1401, 0.4342, 0.1398, 0.4804, 0.1015, 0.4259, 0.1074, 0.434, 0.1065, 0.4802, 0.1001, 0.4884, 0.1463, 0.4262, 0.1401, 0.4342, 0.1074, 0.434, 0.1015, 0.4259, 0.1459, 0.4888, 0.1398, 0.4804, 0.1401, 0.4342, 0.1463, 0.4262, 0.1001, 0.4884, 0.1065, 0.4802, 0.1398, 0.4804, 0.1459, 0.4888, 0.1075, 0.4179, 0.1076, 0.3734, 0.1397, 0.3731, 0.1401, 0.4182, 0.1016, 0.3655, 0.1076, 0.3734, 0.1075, 0.4179, 0.1015, 0.4259, 0.1456, 0.3652, 0.1397, 0.3731, 0.1076, 0.3734, 0.1016, 0.3655, 0.1463, 0.4262, 0.1401, 0.4182, 0.1397, 0.3731, 0.1456, 0.3652, 0.1015, 0.4259, 0.1075, 0.4179, 0.1401, 0.4182, 0.1463, 0.4262, 0.1077, 0.3576, 0.1081, 0.3135, 0.1396, 0.3133, 0.1397, 0.3574, 0.1023, 0.3058, 0.1081, 0.3135, 0.1077, 0.3576, 0.1016, 0.3655, 0.1455, 0.3055, 0.1396, 0.3133, 0.1081, 0.3135, 0.1023, 0.3058, 0.1456, 0.3652, 0.1397, 0.3574, 0.1396, 0.3133, 0.1455, 0.3055, 0.1016, 0.3655, 0.1077, 0.3576, 0.1397, 0.3574, 0.1456, 0.3652, 0.108, 0.298, 0.1078, 0.2546, 0.1392, 0.2543, 0.1396, 0.2978, 0.1019, 0.2469, 0.1078, 0.2546, 0.108, 0.298, 0.1023, 0.3058, 0.145, 0.2466, 0.1392, 0.2543, 0.1078, 0.2546, 0.1019, 0.2469, 0.1455, 0.3055, 0.1396, 0.2978, 0.1392, 0.2543, 0.145, 0.2466, 0.1023, 0.3058, 0.108, 0.298, 0.1396, 0.2978, 0.1455, 0.3055, 0.1077, 0.2392, 0.1074, 0.1956, 0.1392, 0.1957, 0.1392, 0.2389, 0.1014, 0.1878, 0.1074, 0.1956, 0.1077, 0.2392, 0.1019, 0.2469, 0.1451, 0.1879, 0.1392, 0.1957, 0.1074, 0.1956, 0.1014, 0.1878, 0.145, 0.2466, 0.1392, 0.2389, 0.1392, 0.1957, 0.1451, 0.1879, 0.1019, 0.2469, 0.1077, 0.2392, 0.1392, 0.2389, 0.145, 0.2466, 0.1072, 0.1799, 0.1068, 0.1356, 0.1391, 0.135, 0.139, 0.18, 0.1008, 0.1278, 0.1068, 0.1356, 0.1072, 0.1799, 0.1014, 0.1878, 0.1451, 0.127, 0.1391, 0.135, 0.1068, 0.1356, 0.1008, 0.1278, 0.1451, 0.1879, 0.139, 0.18, 0.1391, 0.135, 0.1451, 0.127, 0.1014, 0.1878, 0.1072, 0.1799, 0.139, 0.18, 0.1451, 0.1879, 0.1068, 0.1197, 0.1061, 0.07408, 0.1391, 0.0735, 0.1391, 0.1192, 0.09992, 0.0661, 0.1061, 0.07408, 0.1068, 0.1197, 0.1008, 0.1278, 0.1453, 0.06529, 0.1391, 0.0735, 0.1061, 0.07408, 0.09992, 0.0661, 0.1451, 0.127, 0.1391, 0.1192, 0.1391, 0.0735, 0.1453, 0.06529, 0.1008, 0.1278, 0.1068, 0.1197, 0.1391, 0.1192, 0.1451, 0.127, 0.106, 0.05775, 0.1041, 0.009094, 0.1408, 0.008798, 0.1393, 0.05715, 0.09708, 0.000118, 0.1041, 0.009094, 0.106, 0.05775, 0.09992, 0.0661, 0.1477, -2.207e-08, 0.1408, 0.008798, 0.1041, 0.009094, 0.09708, 0.000118, 0.1453, 0.06529, 0.1393, 0.05715, 0.1408, 0.008798, 0.1477, -2.207e-08, 0.09992, 0.0661, 0.106, 0.05775, 0.1393, 0.05715, 0.1453, 0.06529, 0.1026, 0.9908, 0.1044, 0.9402, 0.1391, 0.9401, 0.1408, 0.9905, 0.09823, 0.9316, 0.1044, 0.9402, 0.1026, 0.9908, 0.09536, 1.0, 0.1454, 0.9315, 0.1391, 0.9401, 0.1044, 0.9402, 0.09823, 0.9316, 0.1481, 0.9998, 0.1408, 0.9905, 0.1391, 0.9401, 0.1454, 0.9315, 0.09536, 1.0, 0.1026, 0.9908, 0.1408, 0.9905, 0.1481, 0.9998, 0.1047, 0.9233, 0.1048, 0.8761, 0.1391, 0.8759, 0.1391, 0.9231, 0.0985, 0.8676, 0.1048, 0.8761, 0.1047, 0.9233, 0.09823, 0.9316, 0.1455, 0.8675, 0.1391, 0.8759, 0.1048, 0.8761, 0.0985, 0.8676, 0.1454, 0.9315, 0.1391, 0.9231, 0.1391, 0.8759, 0.1455, 0.8675, 0.09823, 0.9316, 0.1047, 0.9233, 0.1391, 0.9231, 0.1454, 0.9315, 0.105, 0.8592, 0.1051, 0.8111, 0.1395, 0.8109, 0.1392, 0.859, 0.09876, 0.8027, 0.1051, 0.8111, 0.105, 0.8592, 0.0985, 0.8676, 0.146, 0.8025, 0.1395, 0.8109, 0.1051, 0.8111, 0.09876, 0.8027, 0.1455, 0.8675, 0.1392, 0.859, 0.1395, 0.8109, 0.146, 0.8025, 0.0985, 0.8676, 0.105, 0.8592, 0.1392, 0.859, 0.1455, 0.8675, 0.1394, 0.7464, 0.1396, 0.794, 0.1052, 0.7942, 0.1054, 0.7463, 0.146, 0.8025, 0.1396, 0.794, 0.1394, 0.7464, 0.1457, 0.7381, 0.09876, 0.8027, 0.1052, 0.7942, 0.1396, 0.794, 0.146, 0.8025, 0.09904, 0.7379, 0.1054, 0.7463, 0.1052, 0.7942, 0.09876, 0.8027, 0.1457, 0.7381, 0.1394, 0.7464, 0.1054, 0.7463, 0.09904, 0.7379, 0.3881, 0.7062, 0.3016, 0.7062, 0.3447, 0.6725, 0.3452, 0.6719, 0.3015, 0.3126, 0.2908, 0.2992, 0.2908, 0.2635, 0.3016, 0.2501, 0.2515, 0.3126, 0.2622, 0.2992, 0.2908, 0.2992, 0.3015, 0.3126, 0.2515, 0.2501, 0.2623, 0.2636, 0.2622, 0.2992, 0.2515, 0.3126, 0.3016, 0.2501, 0.2908, 0.2635, 0.2623, 0.2636, 0.2515, 0.2501, 0.3566, 0.02121, 0.3016, 0.01912, 0.3971, 1.075e-08, 0.4666, 9.029e-09, 0.3015, 0.3752, 0.2908, 0.3618, 0.2907, 0.326, 0.3015, 0.3126, 0.2515, 0.3751, 0.2623, 0.3617, 0.2908, 0.3618, 0.3015, 0.3752, 0.2515, 0.3126, 0.2622, 0.3261, 0.2623, 0.3617, 0.2515, 0.3751, 0.3015, 0.3126, 0.2907, 0.326, 0.2622, 0.3261, 0.2515, 0.3126, 0.3016, 0.9285, 0.3016, 0.8544, 0.3441, 0.8941, 0.3444, 0.8945, 0.3014, 0.4377, 0.2907, 0.4243, 0.2907, 0.3886, 0.3015, 0.3752, 0.2514, 0.4376, 0.2622, 0.4243, 0.2907, 0.4243, 0.3014, 0.4377, 0.2515, 0.3751, 0.2622, 0.3886, 0.2622, 0.4243, 0.2514, 0.4376, 0.3015, 0.3752, 0.2907, 0.3886, 0.2622, 0.3886, 0.2515, 0.3751, 0.3579, 0.0244, 0.3566, 0.02121, 0.4666, 9.029e-09, 0.4198, 0.02376, 0.3014, 0.5002, 0.2906, 0.4867, 0.2907, 0.4511, 0.3014, 0.4377, 0.2514, 0.5002, 0.2621, 0.4868, 0.2906, 0.4867, 0.3014, 0.5002, 0.2514, 0.4376, 0.2621, 0.4511, 0.2621, 0.4868, 0.2514, 0.5002, 0.3014, 0.4377, 0.2907, 0.4511, 0.2621, 0.4511, 0.2514, 0.4376, 0.4964, 0.2242, 0.4964, 0.1494, 0.5386, 0.1893, 0.539, 0.1897, 0.3013, 0.5626, 0.2906, 0.5492, 0.2906, 0.5135, 0.3014, 0.5002, 0.2513, 0.5626, 0.262, 0.5492, 0.2906, 0.5492, 0.3013, 0.5626, 0.2514, 0.5002, 0.2621, 0.5136, 0.262, 0.5492, 0.2513, 0.5626, 0.3014, 0.5002, 0.2906, 0.5135, 0.2621, 0.5136, 0.2514, 0.5002, 0.3881, 0.9279, 0.3016, 0.9285, 0.3444, 0.8945, 0.3449, 0.8939, 0.3013, 0.6251, 0.2906, 0.6117, 0.2906, 0.5761, 0.3013, 0.5626, 0.2513, 0.6251, 0.262, 0.6117, 0.2906, 0.6117, 0.3013, 0.6251, 0.2513, 0.5626, 0.2621, 0.576, 0.262, 0.6117, 0.2513, 0.6251, 0.3013, 0.5626, 0.2906, 0.5761, 0.2621, 0.576, 0.2513, 0.5626, 0.3349, 0.02201, 0.3579, 0.0244, 0.4198, 0.02376, 0.3885, 0.02063, 0.3013, 0.6876, 0.2906, 0.6742, 0.2906, 0.6385, 0.3013, 0.6251, 0.2513, 0.6876, 0.2621, 0.6742, 0.2906, 0.6742, 0.3013, 0.6876, 0.2513, 0.6251, 0.262, 0.6386, 0.2621, 0.6742, 0.2513, 0.6876, 0.3013, 0.6251, 0.2906, 0.6385, 0.262, 0.6386, 0.2513, 0.6251, 0.5823, 0.2232, 0.4964, 0.2242, 0.539, 0.1897, 0.5395, 0.189, 0.3013, 0.7501, 0.2905, 0.7367, 0.2906, 0.701, 0.3013, 0.6876, 0.2512, 0.7501, 0.262, 0.7367, 0.2905, 0.7367, 0.3013, 0.7501, 0.2513, 0.6876, 0.262, 0.7011, 0.262, 0.7367, 0.2512, 0.7501, 0.3013, 0.6876, 0.2906, 0.701, 0.262, 0.7011, 0.2513, 0.6876, 0.3849, 0.8617, 0.3881, 0.9279, 0.3449, 0.8939, 0.344, 0.8934, 0.3012, 0.8126, 0.2905, 0.7992, 0.2905, 0.7635, 0.3013, 0.7501, 0.2512, 0.8126, 0.262, 0.7992, 0.2905, 0.7992, 0.3012, 0.8126, 0.2512, 0.7501, 0.262, 0.7635, 0.262, 0.7992, 0.2512, 0.8126, 0.3013, 0.7501, 0.2905, 0.7635, 0.262, 0.7635, 0.2512, 0.7501, 0.388, 0.5627, 0.3903, 0.6321, 0.3472, 0.5973, 0.346, 0.5963, 0.3012, 0.875, 0.2904, 0.8616, 0.2904, 0.8259, 0.3012, 0.8126, 0.2512, 0.875, 0.2619, 0.8617, 0.2904, 0.8616, 0.3012, 0.875, 0.2512, 0.8126, 0.262, 0.826, 0.2619, 0.8617, 0.2512, 0.875, 0.3012, 0.8126, 0.2904, 0.8259, 0.262, 0.826, 0.2512, 0.8126, 0.5796, 0.1572, 0.5823, 0.2232, 0.5395, 0.189, 0.5386, 0.1885, 0.3012, 0.9375, 0.2904, 0.9241, 0.2904, 0.8884, 0.3012, 0.875, 0.2511, 0.9375, 0.2619, 0.9241, 0.2904, 0.9241, 0.3012, 0.9375, 0.2512, 0.875, 0.2619, 0.8885, 0.2619, 0.9241, 0.2511, 0.9375, 0.3012, 0.875, 0.2904, 0.8884, 0.2619, 0.8885, 0.2512, 0.875, 0.3016, 0.8544, 0.3849, 0.8617, 0.344, 0.8934, 0.3441, 0.8941, 0.3011, 1.0, 0.2904, 0.9866, 0.2904, 0.9509, 0.3012, 0.9375, 0.2511, 1.0, 0.2619, 0.9866, 0.2904, 0.9866, 0.3011, 1.0, 0.2511, 0.9375, 0.2619, 0.9509, 0.2619, 0.9866, 0.2511, 1.0, 0.3012, 0.9375, 0.2904, 0.9509, 0.2619, 0.9509, 0.2511, 0.9375, 0.3016, 0.5627, 0.388, 0.5627, 0.346, 0.5963, 0.3447, 0.5974, 0.3012, 0.06253, 0.2904, 0.0491, 0.2904, 0.0134, 0.3012, -2.839e-08, 0.2511, 0.06257, 0.2619, 0.04915, 0.2904, 0.0491, 0.3012, 0.06253, 0.2511, 5.636e-05, 0.2619, 0.01347, 0.2619, 0.04915, 0.2511, 0.06257, 0.3012, -2.839e-08, 0.2904, 0.0134, 0.2619, 0.01347, 0.2511, 5.636e-05, 0.4964, 0.1494, 0.5796, 0.1572, 0.5386, 0.1885, 0.5386, 0.1893, 0.3013, 0.1251, 0.2906, 0.1117, 0.2905, 0.07597, 0.3012, 0.06253, 0.2513, 0.1251, 0.262, 0.1117, 0.2906, 0.1117, 0.3013, 0.1251, 0.2511, 0.06257, 0.2619, 0.07596, 0.262, 0.1117, 0.2513, 0.1251, 0.3012, 0.06253, 0.2905, 0.07597, 0.2619, 0.07596, 0.2511, 0.06257, 0.3043, 0.6317, 0.3016, 0.5627, 0.3447, 0.5974, 0.3458, 0.5984, 0.3015, 0.1876, 0.2907, 0.1742, 0.2906, 0.1385, 0.3013, 0.1251, 0.2514, 0.1876, 0.2622, 0.1742, 0.2907, 0.1742, 0.3015, 0.1876, 0.2513, 0.1251, 0.2621, 0.1385, 0.2622, 0.1742, 0.2514, 0.1876, 0.3013, 0.1251, 0.2906, 0.1385, 0.2621, 0.1385, 0.2513, 0.1251, 0.3931, 0.35, 0.39, 0.4157, 0.3492, 0.3857, 0.3491, 0.3857, 0.3016, 0.2501, 0.2908, 0.2367, 0.2907, 0.201, 0.3015, 0.1876, 0.2515, 0.2501, 0.2623, 0.2367, 0.2908, 0.2367, 0.3016, 0.2501, 0.2514, 0.1876, 0.2622, 0.201, 0.2623, 0.2367, 0.2515, 0.2501, 0.3015, 0.1876, 0.2907, 0.201, 0.2622, 0.201, 0.2514, 0.1876, 0.3016, 0.01912, 0.3349, 0.02201, 0.3885, 0.02063, 0.3971, 1.075e-08, 0.3016, 0.7062, 0.3021, 0.6321, 0.3443, 0.6721, 0.3447, 0.6725, 0.3021, 0.6321, 0.3854, 0.64, 0.3443, 0.6714, 0.3443, 0.6721, 0.3935, 0.2806, 0.3076, 0.2806, 0.3478, 0.2461, 0.3476, 0.2458, 0.3854, 0.64, 0.3881, 0.7062, 0.3452, 0.6719, 0.3443, 0.6714, 0.3076, 0.2806, 0.3016, 0.2112, 0.3475, 0.246, 0.3478, 0.2461, 0.3016, 0.2112, 0.3875, 0.2112, 0.3472, 0.2456, 0.3475, 0.246, 0.3935, 0.35, 0.3076, 0.35, 0.3478, 0.3155, 0.3476, 0.3152, 0.3875, 0.2112, 0.3935, 0.2806, 0.3476, 0.2458, 0.3472, 0.2456, 0.3076, 0.35, 0.3016, 0.2806, 0.3475, 0.3154, 0.3478, 0.3155, 0.4964, 1.879e-08, 0.5823, 1.994e-08, 0.5393, 0.03396, 0.5388, 0.03466, 0.3016, 0.2806, 0.3875, 0.2806, 0.3472, 0.3151, 0.3475, 0.3154, 0.3016, 0.4932, 0.388, 0.4937, 0.3466, 0.5272, 0.3451, 0.5281, 0.5823, 1.994e-08, 0.5815, 0.07471, 0.5397, 0.03443, 0.5393, 0.03396, 0.3875, 0.2806, 0.3935, 0.35, 0.3476, 0.3152, 0.3472, 0.3151, 0.388, 0.4937, 0.3907, 0.5627, 0.3475, 0.5281, 0.3466, 0.5272, 0.5815, 0.07471, 0.4984, 0.06609, 0.5397, 0.03518, 0.5397, 0.03443, 0.3876, 0.7803, 0.3043, 0.7724, 0.3454, 0.741, 0.3454, 0.7403, 0.3907, 0.5627, 0.3046, 0.5627, 0.3462, 0.5291, 0.3475, 0.5281, 0.4984, 0.06609, 0.4964, 1.879e-08, 0.5388, 0.03466, 0.5397, 0.03518, 0.3043, 0.7724, 0.3016, 0.7062, 0.3445, 0.7405, 0.3454, 0.741, 0.3046, 0.5627, 0.3016, 0.4932, 0.3451, 0.5281, 0.3462, 0.5291, 0.3016, 0.7062, 0.3881, 0.7062, 0.345, 0.7399, 0.3445, 0.7405, 0.3876, 0.8544, 0.3043, 0.8465, 0.3454, 0.8151, 0.3454, 0.8144, 0.3881, 0.7062, 0.3876, 0.7803, 0.3454, 0.7403, 0.345, 0.7399, 0.3043, 0.8465, 0.3016, 0.7803, 0.3445, 0.8146, 0.3454, 0.8151, 0.3016, 0.7803, 0.3881, 0.7803, 0.345, 0.814, 0.3445, 0.8146, 0.3016, 0.4237, 0.388, 0.4242, 0.3466, 0.4577, 0.3451, 0.4586, 0.3881, 0.7803, 0.3876, 0.8544, 0.3454, 0.8144, 0.345, 0.814, 0.388, 0.4242, 0.3907, 0.4932, 0.3475, 0.4586, 0.3466, 0.4577, 0.5815, 0.1494, 0.4983, 0.1408, 0.5397, 0.1099, 0.5397, 0.1091, 0.3907, 0.4932, 0.3046, 0.4932, 0.3462, 0.4596, 0.3475, 0.4586, 0.3933, 0.2112, 0.3016, 0.2112, 0.3492, 0.1756, 0.3492, 0.1756, 0.4983, 0.1408, 0.4964, 0.07471, 0.5388, 0.1094, 0.5397, 0.1099, 0.3046, 0.4932, 0.3016, 0.4237, 0.3451, 0.4586, 0.3462, 0.4596, 0.3016, 0.2112, 0.3109, 0.1372, 0.3493, 0.1756, 0.3492, 0.1756, 0.4964, 0.07471, 0.5823, 0.07471, 0.5393, 0.1087, 0.5388, 0.1094, 0.4017, 0.1117, 0.4022, 0.1109, 0.4348, 0.1372, 0.3698, 0.1363, 0.3109, 0.1372, 0.3901, 0.1458, 0.3493, 0.1757, 0.3493, 0.1756, 0.5823, 0.07471, 0.5815, 0.1494, 0.5397, 0.1091, 0.5393, 0.1087, 0.4022, 0.1109, 0.4013, 0.1105, 0.4322, 0.08711, 0.4348, 0.1372, 0.3901, 0.1458, 0.3933, 0.2112, 0.3492, 0.1756, 0.3493, 0.1757, 0.4013, 0.1105, 0.4014, 0.1112, 0.3691, 0.08234, 0.4322, 0.08711, 0.39, 0.4157, 0.3104, 0.4237, 0.3492, 0.3858, 0.3492, 0.3857, 0.4014, 0.1112, 0.4017, 0.1117, 0.3698, 0.1363, 0.3691, 0.08234, 0.3104, 0.4237, 0.3016, 0.35, 0.3492, 0.3858, 0.3492, 0.3858, 0.3016, 0.35, 0.3931, 0.35, 0.3491, 0.3857, 0.3492, 0.3858, 0.3903, 0.6321, 0.3043, 0.6317, 0.3458, 0.5984, 0.3472, 0.5973])
me_torus.materials.append(mat_outer)
me_torus.materials.append(mat_inner)
me_torus.update()

# ---- objects
ob_cube = bpy.data.objects.new('Cube', me_cube_002)
ob_torus = bpy.data.objects.new('Torus', me_torus)

# ---- transforms, parenting, visibility, modifiers, constraints
ob_cube.location = (0.0, 0.0, 0.0)
_m = ob_cube.modifiers.new('Mirror', 'MIRROR')
ob_torus.location = (0.4556, -0.1896, 5.407e-10)

# ---- collection membership
col_collection.objects.link(ob_cube)
col_collection.objects.link(ob_torus)

# ---- scene / render settings (as saved in the file)
scene.frame_start = 1; scene.frame_end = 250; scene.frame_set(1)
scene.render.engine = 'BLENDER_EEVEE_NEXT'
scene.render.bake_bias = 0.0
scene.render.bake_samples = 0
scene.cycles.sampling_pattern = 'TABULATED_SOBOL'
scene.eevee.use_volume_custom_range = False
bpy.context.view_layer.update()

# ---- added for rendering (the .blend has no active camera and no usable light): camera, sun
cam_auto = bpy.data.cameras.new('AutoCamera')
cam_auto.lens = 50.0
cam_auto.sensor_width = 36.0
cam_auto.clip_end = 1000.0
ob_auto_camera = bpy.data.objects.new('AutoCamera', cam_auto)
scene.collection.objects.link(ob_auto_camera)
ob_auto_camera.location = (1.74663, -2.10013, 1.35244)
ob_auto_camera.rotation_euler = (1.09748, -7.21219e-08, 0.694738)
scene.camera = ob_auto_camera
light_auto_sun = bpy.data.lights.new('AutoSun', 'SUN')
light_auto_sun.energy = 3.0
light_auto_sun.angle = 0.0523599
ob_auto_sun = bpy.data.objects.new('AutoSun', light_auto_sun)
scene.collection.objects.link(ob_auto_sun)
ob_auto_sun.rotation_euler = (0.872665, 0.174533, 0.523599)
bpy.context.view_layer.update()
